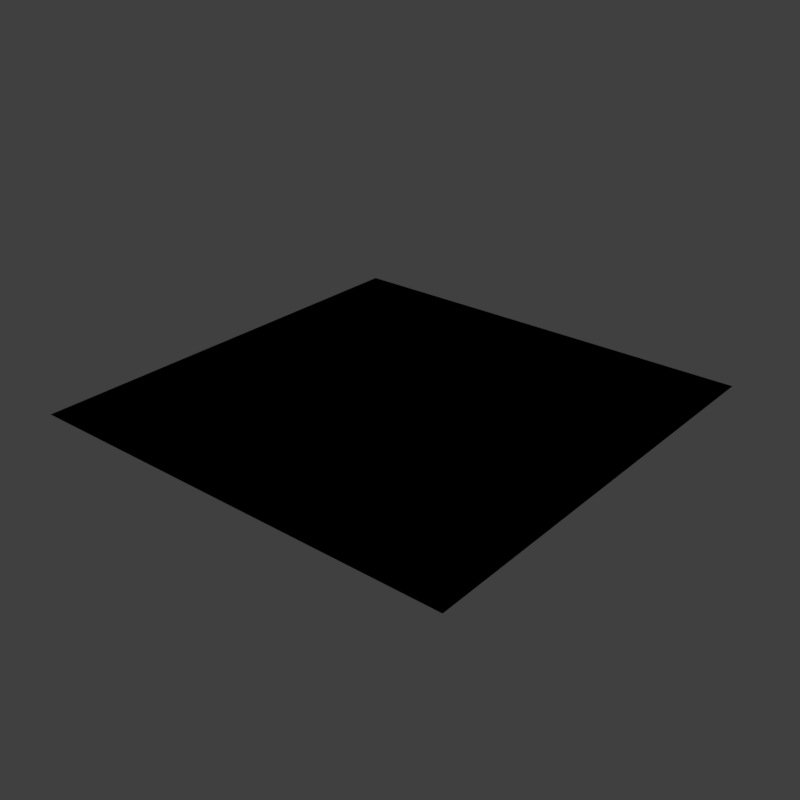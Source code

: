 # Source: SH_Alpha_Over.blend  (saved by Blender 5.4.6; exported with 4.5.12 LTS)
import bpy
from mathutils import Matrix  # noqa: F401  (used for matrix-valued properties, if any)

bpy.ops.wm.read_factory_settings(use_empty=True)
scene = bpy.context.scene
scene.name = 'Scene'

# ---- materials (node trees are filled in below, after node groups)
mat_alpha_over = bpy.data.materials.new('Alpha Over')
mat_alpha_over.surface_render_method = 'BLENDED'
mat_alpha_over.blend_method = 'BLEND'
mat_alpha_over.use_backface_culling_lightprobe_volume = False

# ---- node groups
ng_shadeless = bpy.data.node_groups.new('Shadeless', 'ShaderNodeTree')
_s = ng_shadeless.interface.new_socket(name='Shader', in_out='OUTPUT', socket_type='NodeSocketShader')
_s = ng_shadeless.interface.new_socket(name='Color', in_out='INPUT', socket_type='NodeSocketColor')
_N = ng_shadeless.nodes; _L = ng_shadeless.links
n0 = _N.new('NodeGroupOutput'); n0.name = 'Group Output'; n0.location = (0, 0)
n1 = _N.new('NodeGroupInput'); n1.name = 'Group Input'; n1.location = (-600, -240)
n2 = _N.new('ShaderNodeBsdfDiffuse'); n2.name = 'Diffuse BSDF'; n2.location = (-400, -60)
n3 = _N.new('ShaderNodeEmission'); n3.name = 'Emission'; n3.location = (-400, -240)
n4 = _N.new('ShaderNodeLightPath'); n4.name = 'Light Path'; n4.location = (-1200, 30)
n5 = _N.new('ShaderNodeMath'); n5.name = 'Math'; n5.location = (-800, 30)
n5.label = 'Bounce Count'
n5.operation = 'SUBTRACT'
n6 = _N.new('ShaderNodeMath'); n6.name = 'Math.001'; n6.location = (-600, 30)
n6.label = 'Camera or Refracted'
n6.operation = 'SUBTRACT'
n6.inputs[0].default_value = 1.0
n7 = _N.new('ShaderNodeMath'); n7.name = 'Math.002'; n7.location = (-1000, 390)
n7.label = 'Limit Reflections'
n7.operation = 'SUBTRACT'
n7.inputs[0].default_value = 2.0
n8 = _N.new('ShaderNodeMath'); n8.name = 'Math.003'; n8.location = (-800, 300)
n8.label = 'Camera Ray to Glossy'
n8.operation = 'MULTIPLY'
n9 = _N.new('ShaderNodeMath'); n9.name = 'Math.004'; n9.location = (-600, 210)
n9.label = 'Shadow or Reflection?'
n9.operation = 'MAXIMUM'
n10 = _N.new('ShaderNodeMath'); n10.name = 'Math.005'; n10.location = (-400, 120)
n10.label = 'Shadow, Reflect or Refract?'
n10.operation = 'MAXIMUM'
n11 = _N.new('ShaderNodeMixShader'); n11.name = 'Mix Shader'; n11.location = (-200, 0)
_L.new(n1.outputs[0], n2.inputs[0])
_L.new(n1.outputs[0], n3.inputs[0])
_L.new(n4.outputs[9], n5.inputs[0])
_L.new(n4.outputs[13], n5.inputs[1])
_L.new(n5.outputs[0], n6.inputs[1])
_L.new(n4.outputs[9], n7.inputs[1])
_L.new(n7.outputs[0], n8.inputs[0])
_L.new(n4.outputs[3], n8.inputs[1])
_L.new(n8.outputs[0], n9.inputs[0])
_L.new(n4.outputs[1], n9.inputs[1])
_L.new(n9.outputs[0], n10.inputs[0])
_L.new(n6.outputs[0], n10.inputs[1])
_L.new(n10.outputs[0], n11.inputs[0])
_L.new(n2.outputs[0], n11.inputs[1])
_L.new(n3.outputs[0], n11.inputs[2])
_L.new(n11.outputs[0], n0.inputs[0])
n0.is_active_output = True
ng_alpha_over = bpy.data.node_groups.new('Alpha Over', 'ShaderNodeTree')
_s = ng_alpha_over.interface.new_socket(name='Color Result', in_out='OUTPUT', socket_type='NodeSocketColor')
_s.default_value = (0.0, 0.0, 0.0, 0.0)
_s = ng_alpha_over.interface.new_socket(name='Alpha Result', in_out='OUTPUT', socket_type='NodeSocketFloat')
_s = ng_alpha_over.interface.new_socket(name='Over Image Color', in_out='INPUT', socket_type='NodeSocketColor')
_s.default_value = (0.5, 0.5, 0.5, 1.0)
_s.hide_value = True
_s = ng_alpha_over.interface.new_socket(name='Over Image Alpha', in_out='INPUT', socket_type='NodeSocketFloat')
_s.min_value = 0.0
_s.max_value = 1.0
_s.hide_value = True
_s = ng_alpha_over.interface.new_socket(name='Over Image Opacity', in_out='INPUT', socket_type='NodeSocketFloat')
_s.subtype = 'FACTOR'
_s.default_value = 1.0
_s.min_value = 0.0
_s.max_value = 1.0
_s = ng_alpha_over.interface.new_socket(name='Under Image Color', in_out='INPUT', socket_type='NodeSocketColor')
_s.default_value = (0.5, 0.5, 0.5, 1.0)
_s.hide_value = True
_s = ng_alpha_over.interface.new_socket(name='Under Image Alpha', in_out='INPUT', socket_type='NodeSocketFloat')
_s.min_value = 0.0
_s.max_value = 1.0
_s.hide_value = True
_s = ng_alpha_over.interface.new_socket(name='Under Image Opacity', in_out='INPUT', socket_type='NodeSocketFloat')
_s.subtype = 'FACTOR'
_s.default_value = 1.0
_s.min_value = 0.0
_s.max_value = 1.0
_N = ng_alpha_over.nodes; _L = ng_alpha_over.links
n0 = _N.new('NodeGroupOutput'); n0.name = 'Group Output'; n0.location = (190, 0)
n1 = _N.new('ShaderNodeMath'); n1.name = 'Math.AlphaSum'; n1.location = (0, -160)
n1.label = 'Alpha Sum'
n2 = _N.new('ShaderNodeMix'); n2.name = 'MixOpacity.Under'; n2.location = (-220, -160)
n2.label = 'Opacity'
n3 = _N.new('NodeGroupInput'); n3.name = 'Group Input'; n3.location = (-440, 0)
n4 = _N.new('ShaderNodeMix'); n4.name = 'MixOpacity.Over'; n4.location = (-220, 140)
n4.label = 'Opacity'
n5 = _N.new('ShaderNodeMix'); n5.name = 'Mix.Colors'; n5.location = (0, 100)
n5.data_type = 'RGBA'
n5.clamp_factor = False
_L.new(n3.outputs[0], n5.inputs[7])
_L.new(n3.outputs[3], n5.inputs[6])
_L.new(n5.outputs[2], n0.inputs[0])
_L.new(n1.outputs[0], n0.inputs[1])
_L.new(n3.outputs[1], n4.inputs[3])
_L.new(n4.outputs[0], n1.inputs[0])
_L.new(n3.outputs[2], n4.inputs[0])
_L.new(n3.outputs[5], n2.inputs[0])
_L.new(n3.outputs[4], n2.inputs[3])
_L.new(n2.outputs[0], n1.inputs[1])
_L.new(n4.outputs[0], n5.inputs[0])
n0.is_active_output = True

# ---- material node trees
mat_alpha_over.use_nodes = True; mat_alpha_over.node_tree.nodes.clear()
_N = mat_alpha_over.node_tree.nodes; _L = mat_alpha_over.node_tree.links
n0 = _N.new('ShaderNodeOutputMaterial'); n0.name = 'Material Output'; n0.location = (80, 300)
n1 = _N.new('ShaderNodeGroup'); n1.name = 'Group'; n1.location = (-100, 300)
n1.node_tree = ng_shadeless
n1.inputs[0].default_value = (0.0, 0.0, 0.0, 1.0)
n2 = _N.new('ShaderNodeGroup'); n2.name = 'Group.001'; n2.location = (-280, 300)
n2.node_tree = ng_alpha_over
n2.inputs[0].default_value = (0.5, 0.5, 0.5, 1.0)
n2.inputs[1].default_value = 0.0
n2.inputs[2].default_value = 1.0
n2.inputs[3].default_value = (0.5, 0.5, 0.5, 1.0)
n2.inputs[4].default_value = 0.0
n2.inputs[5].default_value = 1.0
_L.new(n1.outputs[0], n0.inputs[0])
n0.is_active_output = True

# ---- world
world_default = bpy.data.worlds.new('Default'); scene.world = world_default
world_default.use_nodes = True; world_default.node_tree.nodes.clear()
_N = world_default.node_tree.nodes; _L = world_default.node_tree.links
n0 = _N.new('ShaderNodeOutputWorld'); n0.name = 'World Output'; n0.location = (280, 0)
n1 = _N.new('ShaderNodeBackground'); n1.name = 'Background'; n1.location = (0, 0)
n1.inputs[0].default_value = (0.05088, 0.05088, 0.05088, 1.0)
n2 = _N.new('NodeFrame'); n2.name = 'Frame'; n2.location = (0, 0)
n2.label = 'Versioning: Use Nodes was removed'
n2.width = 160
n0.parent = n2
n1.parent = n2
_L.new(n1.outputs[0], n0.inputs[0])
n0.is_active_output = True
world_default.color = (0.05088, 0.05088, 0.05088)
world_default.use_sun_shadow = False
world_default.sun_shadow_jitter_overblur = 0.0
world_default.cycles.sampling_method = 'MANUAL'

# ---- meshes
me_plane = bpy.data.meshes.new('Plane')
me_plane.from_pydata([(-0.5, -0.5, 0.0), (0.5, -0.5, 0.0), (-0.5, 0.5, 0.0), (0.5, 0.5, 0.0)], [], [(0, 1, 3, 2)])
me_plane.materials.append(mat_alpha_over)
me_plane.update()

# ---- objects
ob_plane = bpy.data.objects.new('Plane', me_plane)

# ---- transforms, parenting, visibility, modifiers, constraints
ob_plane.location = (0.0, 0.0, 0.0)

# ---- collection membership
scene.collection.objects.link(ob_plane)

# ---- scene / render settings (as saved in the file)
scene.frame_start = 1; scene.frame_end = 1; scene.frame_set(1)
scene.render.engine = 'BLENDER_EEVEE_NEXT'
scene.render.image_settings.compression = 100
scene.render.resolution_x = 1024
scene.render.resolution_y = 1024
scene.render.dither_intensity = 0.0
scene.render.film_transparent = True
scene.render.use_border = True
scene.render.bake_margin = 2
scene.render.bake_bias = 0.0
scene.render.bake_samples = 0
scene.cycles.samples = 1000
scene.cycles.sampling_pattern = 'TABULATED_SOBOL'
scene.cycles.use_light_tree = False
scene.cycles.blur_glossy = 0.0
scene.cycles.use_animated_seed = True
scene.cycles.sample_clamp_indirect = 0.0
scene.eevee.use_taa_reprojection = False
scene.eevee.fast_gi_thickness_near = 0.1
scene.eevee.fast_gi_thickness_far = 0.0
scene.eevee.use_raytracing = True
scene.view_settings.view_transform = 'Standard'
bpy.context.view_layer.update()

# ---- added for rendering (the .blend has no active camera and no usable light): camera, sun
cam_auto = bpy.data.cameras.new('AutoCamera')
cam_auto.lens = 50.0
cam_auto.sensor_width = 36.0
cam_auto.clip_end = 1000.0
ob_auto_camera = bpy.data.objects.new('AutoCamera', cam_auto)
scene.collection.objects.link(ob_auto_camera)
ob_auto_camera.location = (1.30847, -1.57016, 1.04677)
ob_auto_camera.rotation_euler = (1.09748, -7.21219e-08, 0.694738)
scene.camera = ob_auto_camera
light_auto_sun = bpy.data.lights.new('AutoSun', 'SUN')
light_auto_sun.energy = 3.0
light_auto_sun.angle = 0.0523599
ob_auto_sun = bpy.data.objects.new('AutoSun', light_auto_sun)
scene.collection.objects.link(ob_auto_sun)
ob_auto_sun.rotation_euler = (0.872665, 0.174533, 0.523599)
bpy.context.view_layer.update()
